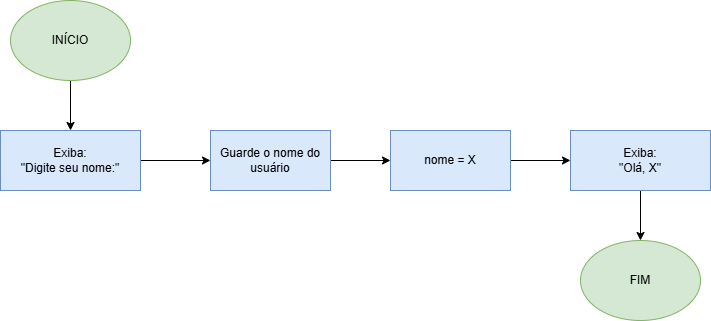

The diagram above was exported from draw.io. Its source (the exported page's mxGraphModel, read from the mxfile embedded in the PNG):
<mxGraphModel dx="2261" dy="780" grid="1" gridSize="10" guides="1" tooltips="1" connect="1" arrows="1" fold="1" page="1" pageScale="1" pageWidth="827" pageHeight="1169" math="0" shadow="0">
  <root>
    <mxCell id="0" />
    <mxCell id="1" parent="0" />
    <mxCell id="PcrG_1AiRc_PbwL0qRQp-2" value="" style="edgeStyle=orthogonalEdgeStyle;rounded=0;orthogonalLoop=1;jettySize=auto;html=1;" edge="1" parent="1" source="7hfW9p7Jc7mfu0JCYBFF-1" target="PcrG_1AiRc_PbwL0qRQp-1">
      <mxGeometry relative="1" as="geometry" />
    </mxCell>
    <mxCell id="7hfW9p7Jc7mfu0JCYBFF-1" value="INÍCIO" style="ellipse;whiteSpace=wrap;html=1;fillColor=#d5e8d4;strokeColor=#82b366;" parent="1" vertex="1">
      <mxGeometry x="-170" y="240" width="120" height="80" as="geometry" />
    </mxCell>
    <mxCell id="PcrG_1AiRc_PbwL0qRQp-4" value="" style="edgeStyle=orthogonalEdgeStyle;rounded=0;orthogonalLoop=1;jettySize=auto;html=1;" edge="1" parent="1" source="PcrG_1AiRc_PbwL0qRQp-1" target="PcrG_1AiRc_PbwL0qRQp-3">
      <mxGeometry relative="1" as="geometry" />
    </mxCell>
    <mxCell id="PcrG_1AiRc_PbwL0qRQp-1" value="Exiba:&lt;div&gt;&quot;Digite seu nome:&quot;&lt;/div&gt;" style="whiteSpace=wrap;html=1;fillColor=#dae8fc;strokeColor=#6c8ebf;" vertex="1" parent="1">
      <mxGeometry x="-180" y="370" width="140" height="60" as="geometry" />
    </mxCell>
    <mxCell id="PcrG_1AiRc_PbwL0qRQp-6" value="" style="edgeStyle=orthogonalEdgeStyle;rounded=0;orthogonalLoop=1;jettySize=auto;html=1;" edge="1" parent="1" source="PcrG_1AiRc_PbwL0qRQp-3" target="PcrG_1AiRc_PbwL0qRQp-5">
      <mxGeometry relative="1" as="geometry" />
    </mxCell>
    <mxCell id="PcrG_1AiRc_PbwL0qRQp-3" value="Guarde o nome do usuário" style="whiteSpace=wrap;html=1;fillColor=#dae8fc;strokeColor=#6c8ebf;" vertex="1" parent="1">
      <mxGeometry x="30" y="370" width="120" height="60" as="geometry" />
    </mxCell>
    <mxCell id="PcrG_1AiRc_PbwL0qRQp-8" value="" style="edgeStyle=orthogonalEdgeStyle;rounded=0;orthogonalLoop=1;jettySize=auto;html=1;" edge="1" parent="1" source="PcrG_1AiRc_PbwL0qRQp-5" target="PcrG_1AiRc_PbwL0qRQp-7">
      <mxGeometry relative="1" as="geometry" />
    </mxCell>
    <mxCell id="PcrG_1AiRc_PbwL0qRQp-5" value="nome = X" style="whiteSpace=wrap;html=1;fillColor=#dae8fc;strokeColor=#6c8ebf;" vertex="1" parent="1">
      <mxGeometry x="210" y="370" width="120" height="60" as="geometry" />
    </mxCell>
    <mxCell id="PcrG_1AiRc_PbwL0qRQp-10" style="edgeStyle=orthogonalEdgeStyle;rounded=0;orthogonalLoop=1;jettySize=auto;html=1;entryX=0.5;entryY=0;entryDx=0;entryDy=0;" edge="1" parent="1" source="PcrG_1AiRc_PbwL0qRQp-7" target="PcrG_1AiRc_PbwL0qRQp-9">
      <mxGeometry relative="1" as="geometry" />
    </mxCell>
    <mxCell id="PcrG_1AiRc_PbwL0qRQp-7" value="Exiba:&lt;div&gt;&quot;Olá, X&quot;&lt;/div&gt;" style="whiteSpace=wrap;html=1;fillColor=#dae8fc;strokeColor=#6c8ebf;" vertex="1" parent="1">
      <mxGeometry x="390" y="370" width="140" height="60" as="geometry" />
    </mxCell>
    <mxCell id="PcrG_1AiRc_PbwL0qRQp-9" value="FIM" style="ellipse;whiteSpace=wrap;html=1;fillColor=#d5e8d4;strokeColor=#82b366;" vertex="1" parent="1">
      <mxGeometry x="400" y="480" width="120" height="80" as="geometry" />
    </mxCell>
  </root>
</mxGraphModel>